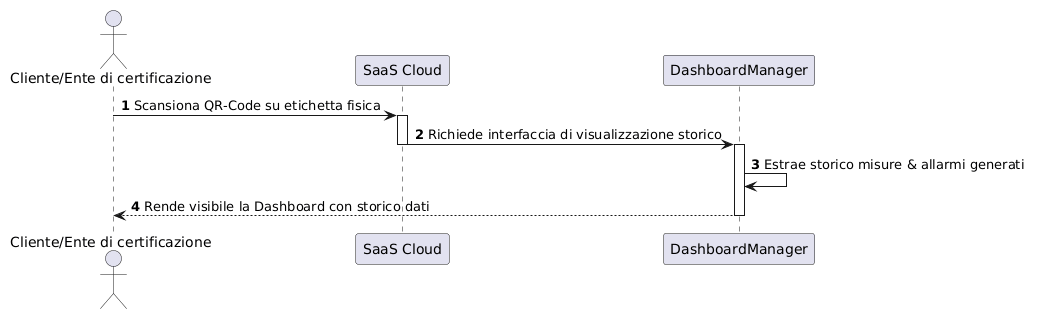

The diagram above was rendered by PlantUML. Its source (embedded in the PNG):
@startuml
actor "Cliente/Ente di certificazione" as Client
participant "SaaS Cloud" as Cloud
participant "DashboardManager" as Dash

autonumber

Client -> Cloud : Scansiona QR-Code su etichetta fisica
activate Cloud

Cloud -> Dash : Richiede interfaccia di visualizzazione storico
deactivate Cloud

activate Dash
Dash -> Dash : Estrae storico misure & allarmi generati
Dash --> Client : Rende visibile la Dashboard con storico dati
deactivate Dash
@enduml